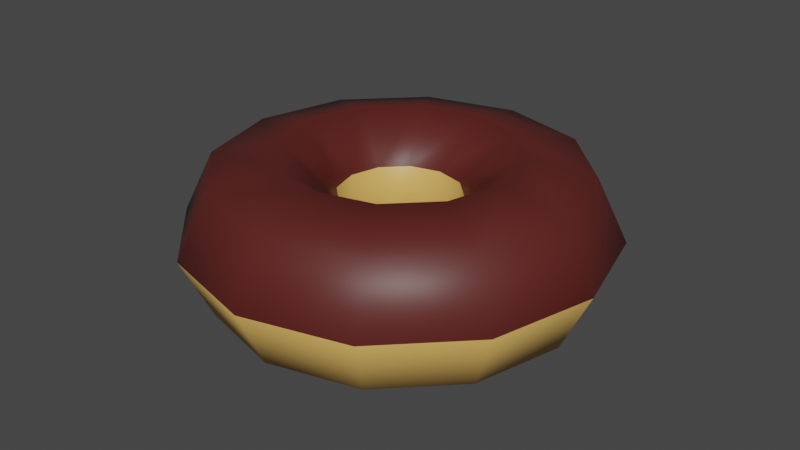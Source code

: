 # Source: donut_02.blend  (saved by Blender 3.2.14; exported with 4.5.12 LTS)
import bpy
from mathutils import Matrix  # noqa: F401  (used for matrix-valued properties, if any)

bpy.ops.wm.read_factory_settings(use_empty=True)
scene = bpy.context.scene
scene.name = 'Scene'

# ---- collections
col_collection = bpy.data.collections.new('Collection'); scene.collection.children.link(col_collection)

# ---- materials (node trees are filled in below, after node groups)
mat_material_001 = bpy.data.materials.new('Material.001')
mat_material_001.use_transparent_shadow = False
mat_material_002 = bpy.data.materials.new('Material.002')
mat_material_002.use_transparent_shadow = False

# ---- material node trees
mat_material_001.use_nodes = True; mat_material_001.node_tree.nodes.clear()
_N = mat_material_001.node_tree.nodes; _L = mat_material_001.node_tree.links
n0 = _N.new('ShaderNodeBsdfPrincipled'); n0.name = 'Principled BSDF'; n0.location = (10, 300)
n0.distribution = 'GGX'
n0.subsurface_method = 'RANDOM_WALK_SKIN'
n0.inputs[0].default_value = (0.7325, 0.4321, 0.111, 1.0)
n0.inputs[3].default_value = 1.45
n0.inputs[27].default_value = (0.0, 0.0, 0.0, 1.0)
n0.inputs[28].default_value = 1.0
n1 = _N.new('ShaderNodeOutputMaterial'); n1.name = 'Material Output'; n1.location = (300, 300)
_L.new(n0.outputs[0], n1.inputs[0])
n1.is_active_output = True
mat_material_002.use_nodes = True; mat_material_002.node_tree.nodes.clear()
_N = mat_material_002.node_tree.nodes; _L = mat_material_002.node_tree.links
n0 = _N.new('ShaderNodeBsdfPrincipled'); n0.name = 'Principled BSDF'; n0.location = (10, 300)
n0.distribution = 'GGX'
n0.subsurface_method = 'RANDOM_WALK_SKIN'
n0.inputs[0].default_value = (0.09905, 0.01545, 0.01245, 1.0)
n0.inputs[3].default_value = 1.45
n0.inputs[27].default_value = (0.0, 0.0, 0.0, 1.0)
n0.inputs[28].default_value = 1.0
n1 = _N.new('ShaderNodeOutputMaterial'); n1.name = 'Material Output'; n1.location = (300, 300)
_L.new(n0.outputs[0], n1.inputs[0])
n1.is_active_output = True

# ---- world
world_world = bpy.data.worlds.new('World'); scene.world = world_world
world_world.use_nodes = True; world_world.node_tree.nodes.clear()
_N = world_world.node_tree.nodes; _L = world_world.node_tree.links
n0 = _N.new('ShaderNodeOutputWorld'); n0.name = 'World Output'; n0.location = (300, 300)
n1 = _N.new('ShaderNodeBackground'); n1.name = 'Background'; n1.location = (10, 300)
n1.inputs[0].default_value = (0.05088, 0.05088, 0.05088, 1.0)
_L.new(n1.outputs[0], n0.inputs[0])
n0.is_active_output = True
world_world.color = (0.05088, 0.05088, 0.05088)
world_world.use_sun_shadow = False
world_world.sun_shadow_jitter_overblur = 0.0

# ---- meshes
me_torus = bpy.data.meshes.new('Torus')
me_torus.from_pydata([(0.06516, 0.0, 0.0), (0.05596, 0.0, 0.0191), (0.03529, 0.0, 0.02382), (0.01871, 0.0, 0.0106), (0.01871, 0.0, -0.0106), (0.03529, 0.0, -0.02382), (0.05596, 0.0, -0.0191), (0.05643, 0.03258, 0.0), (0.04846, 0.02798, 0.0191), (0.03056, 0.01764, 0.02382), (0.0162, 0.009354, 0.0106), (0.0162, 0.009354, -0.0106), (0.03056, 0.01764, -0.02382), (0.04846, 0.02798, -0.0191), (0.03258, 0.05643, 0.0), (0.02798, 0.04846, 0.0191), (0.01764, 0.03056, 0.02382), (0.009354, 0.0162, 0.0106), (0.009354, 0.0162, -0.0106), (0.01764, 0.03056, -0.02382), (0.02798, 0.04846, -0.0191), (4.919e-09, 0.06516, 0.0), (4.225e-09, 0.05596, 0.0191), (2.664e-09, 0.03529, 0.02382), (1.412e-09, 0.01871, 0.0106), (1.412e-09, 0.01871, -0.0106), (2.664e-09, 0.03529, -0.02382), (4.225e-09, 0.05596, -0.0191), (-0.03258, 0.05643, 0.0), (-0.02798, 0.04846, 0.0191), (-0.01764, 0.03056, 0.02382), (-0.009354, 0.0162, 0.0106), (-0.009354, 0.0162, -0.0106), (-0.01764, 0.03056, -0.02382), (-0.02798, 0.04846, -0.0191), (-0.05643, 0.03258, 0.0), (-0.04846, 0.02798, 0.0191), (-0.03056, 0.01764, 0.02382), (-0.0162, 0.009354, 0.0106), (-0.0162, 0.009354, -0.0106), (-0.03056, 0.01764, -0.02382), (-0.04846, 0.02798, -0.0191), (-0.06516, 5.696e-09, 0.0), (-0.05596, 4.892e-09, 0.0191), (-0.03529, 3.085e-09, 0.02382), (-0.01871, 1.636e-09, 0.0106), (-0.01871, 1.636e-09, -0.0106), (-0.03529, 3.085e-09, -0.02382), (-0.05596, 4.892e-09, -0.0191), (-0.05643, -0.03258, 0.0), (-0.04846, -0.02798, 0.0191), (-0.03056, -0.01764, 0.02382), (-0.0162, -0.009354, 0.0106), (-0.0162, -0.009354, -0.0106), (-0.03056, -0.01764, -0.02382), (-0.04846, -0.02798, -0.0191), (-0.03258, -0.05643, 0.0), (-0.02798, -0.04846, 0.0191), (-0.01764, -0.03056, 0.02382), (-0.009354, -0.0162, 0.0106), (-0.009354, -0.0162, -0.0106), (-0.01764, -0.03056, -0.02382), (-0.02798, -0.04846, -0.0191), (4.919e-09, -0.06516, 0.0), (4.225e-09, -0.05596, 0.0191), (2.664e-09, -0.03529, 0.02382), (1.412e-09, -0.01871, 0.0106), (1.412e-09, -0.01871, -0.0106), (2.664e-09, -0.03529, -0.02382), (4.225e-09, -0.05596, -0.0191), (0.03258, -0.05643, 0.0), (0.02798, -0.04846, 0.0191), (0.01764, -0.03056, 0.02382), (0.009354, -0.0162, 0.0106), (0.009354, -0.0162, -0.0106), (0.01764, -0.03056, -0.02382), (0.02798, -0.04846, -0.0191), (0.05643, -0.03258, 0.0), (0.04846, -0.02798, 0.0191), (0.03056, -0.01764, 0.02382), (0.0162, -0.009354, 0.0106), (0.0162, -0.009354, -0.0106), (0.03056, -0.01764, -0.02382), (0.04846, -0.02798, -0.0191)], [], [(0, 7, 8, 1), (1, 8, 9, 2), (2, 9, 10, 3), (3, 10, 11, 4), (4, 11, 12, 5), (5, 12, 13, 6), (6, 13, 7, 0), (7, 14, 15, 8), (8, 15, 16, 9), (9, 16, 17, 10), (10, 17, 18, 11), (11, 18, 19, 12), (12, 19, 20, 13), (13, 20, 14, 7), (14, 21, 22, 15), (15, 22, 23, 16), (16, 23, 24, 17), (17, 24, 25, 18), (18, 25, 26, 19), (19, 26, 27, 20), (20, 27, 21, 14), (21, 28, 29, 22), (22, 29, 30, 23), (23, 30, 31, 24), (24, 31, 32, 25), (25, 32, 33, 26), (26, 33, 34, 27), (27, 34, 28, 21), (28, 35, 36, 29), (29, 36, 37, 30), (30, 37, 38, 31), (31, 38, 39, 32), (32, 39, 40, 33), (33, 40, 41, 34), (34, 41, 35, 28), (35, 42, 43, 36), (36, 43, 44, 37), (37, 44, 45, 38), (38, 45, 46, 39), (39, 46, 47, 40), (40, 47, 48, 41), (41, 48, 42, 35), (42, 49, 50, 43), (43, 50, 51, 44), (44, 51, 52, 45), (45, 52, 53, 46), (46, 53, 54, 47), (47, 54, 55, 48), (48, 55, 49, 42), (49, 56, 57, 50), (50, 57, 58, 51), (51, 58, 59, 52), (52, 59, 60, 53), (53, 60, 61, 54), (54, 61, 62, 55), (55, 62, 56, 49), (56, 63, 64, 57), (57, 64, 65, 58), (58, 65, 66, 59), (59, 66, 67, 60), (60, 67, 68, 61), (61, 68, 69, 62), (62, 69, 63, 56), (63, 70, 71, 64), (64, 71, 72, 65), (65, 72, 73, 66), (66, 73, 74, 67), (67, 74, 75, 68), (68, 75, 76, 69), (69, 76, 70, 63), (70, 77, 78, 71), (71, 78, 79, 72), (72, 79, 80, 73), (73, 80, 81, 74), (74, 81, 82, 75), (75, 82, 83, 76), (76, 83, 77, 70), (77, 0, 1, 78), (78, 1, 2, 79), (79, 2, 3, 80), (80, 3, 4, 81), (81, 4, 5, 82), (82, 5, 6, 83), (83, 6, 0, 77)])
me_torus.polygons.foreach_set('use_smooth', [True] * 84)
me_torus.polygons.foreach_set('material_index', [1, 1, 1, 0, 0, 0, 0, 1, 1, 1, 0, 0, 0, 0, 1, 1, 1, 0, 0, 0, 0, 1, 1, 1, 0, 0, 0, 0, 1, 1, 1, 0, 0, 0, 0, 1, 1, 1, 0, 0, 0, 0, 1, 1, 1, 0, 0, 0, 0, 1, 1, 1, 0, 0, 0, 0, 1, 1, 1, 0, 0, 0, 0, 1, 1, 1, 0, 0, 0, 0, 1, 1, 1, 0, 0, 0, 0, 1, 1, 1, 0, 0, 0, 0])
_uv = me_torus.uv_layers.new(name='UVMap')
_uv.uv.foreach_set('vector', [0.5, 0.5714, 0.5833, 0.5714, 0.5833, 0.7143, 0.5, 0.7143, 0.5, 0.7143, 0.5833, 0.7143, 0.5833, 0.8571, 0.5, 0.8571, 0.5, 0.8571, 0.5833, 0.8571, 0.5833, 1.0, 0.5, 1.0, 0.5, -2.22e-16, 0.5833, -2.22e-16, 0.5833, 0.1429, 0.5, 0.1429, 0.5, 0.1429, 0.5833, 0.1429, 0.5833, 0.2857, 0.5, 0.2857, 0.5, 0.2857, 0.5833, 0.2857, 0.5833, 0.4286, 0.5, 0.4286, 0.5, 0.4286, 0.5833, 0.4286, 0.5833, 0.5714, 0.5, 0.5714, 0.5833, 0.5714, 0.6667, 0.5714, 0.6667, 0.7143, 0.5833, 0.7143, 0.5833, 0.7143, 0.6667, 0.7143, 0.6667, 0.8571, 0.5833, 0.8571, 0.5833, 0.8571, 0.6667, 0.8571, 0.6667, 1.0, 0.5833, 1.0, 0.5833, -2.22e-16, 0.6667, -2.22e-16, 0.6667, 0.1429, 0.5833, 0.1429, 0.5833, 0.1429, 0.6667, 0.1429, 0.6667, 0.2857, 0.5833, 0.2857, 0.5833, 0.2857, 0.6667, 0.2857, 0.6667, 0.4286, 0.5833, 0.4286, 0.5833, 0.4286, 0.6667, 0.4286, 0.6667, 0.5714, 0.5833, 0.5714, 0.6667, 0.5714, 0.75, 0.5714, 0.75, 0.7143, 0.6667, 0.7143, 0.6667, 0.7143, 0.75, 0.7143, 0.75, 0.8571, 0.6667, 0.8571, 0.6667, 0.8571, 0.75, 0.8571, 0.75, 1.0, 0.6667, 1.0, 0.6667, -2.22e-16, 0.75, -2.22e-16, 0.75, 0.1429, 0.6667, 0.1429, 0.6667, 0.1429, 0.75, 0.1429, 0.75, 0.2857, 0.6667, 0.2857, 0.6667, 0.2857, 0.75, 0.2857, 0.75, 0.4286, 0.6667, 0.4286, 0.6667, 0.4286, 0.75, 0.4286, 0.75, 0.5714, 0.6667, 0.5714, 0.75, 0.5714, 0.8333, 0.5714, 0.8333, 0.7143, 0.75, 0.7143, 0.75, 0.7143, 0.8333, 0.7143, 0.8333, 0.8571, 0.75, 0.8571, 0.75, 0.8571, 0.8333, 0.8571, 0.8333, 1.0, 0.75, 1.0, 0.75, -2.22e-16, 0.8333, -2.22e-16, 0.8333, 0.1429, 0.75, 0.1429, 0.75, 0.1429, 0.8333, 0.1429, 0.8333, 0.2857, 0.75, 0.2857, 0.75, 0.2857, 0.8333, 0.2857, 0.8333, 0.4286, 0.75, 0.4286, 0.75, 0.4286, 0.8333, 0.4286, 0.8333, 0.5714, 0.75, 0.5714, 0.8333, 0.5714, 0.9167, 0.5714, 0.9167, 0.7143, 0.8333, 0.7143, 0.8333, 0.7143, 0.9167, 0.7143, 0.9167, 0.8571, 0.8333, 0.8571, 0.8333, 0.8571, 0.9167, 0.8571, 0.9167, 1.0, 0.8333, 1.0, 0.8333, -2.22e-16, 0.9167, -2.22e-16, 0.9167, 0.1429, 0.8333, 0.1429, 0.8333, 0.1429, 0.9167, 0.1429, 0.9167, 0.2857, 0.8333, 0.2857, 0.8333, 0.2857, 0.9167, 0.2857, 0.9167, 0.4286, 0.8333, 0.4286, 0.8333, 0.4286, 0.9167, 0.4286, 0.9167, 0.5714, 0.8333, 0.5714, 0.9167, 0.5714, 1.0, 0.5714, 1.0, 0.7143, 0.9167, 0.7143, 0.9167, 0.7143, 1.0, 0.7143, 1.0, 0.8571, 0.9167, 0.8571, 0.9167, 0.8571, 1.0, 0.8571, 1.0, 1.0, 0.9167, 1.0, 0.9167, -2.22e-16, 1.0, -2.22e-16, 1.0, 0.1429, 0.9167, 0.1429, 0.9167, 0.1429, 1.0, 0.1429, 1.0, 0.2857, 0.9167, 0.2857, 0.9167, 0.2857, 1.0, 0.2857, 1.0, 0.4286, 0.9167, 0.4286, 0.9167, 0.4286, 1.0, 0.4286, 1.0, 0.5714, 0.9167, 0.5714, 2.22e-16, 0.5714, 0.08333, 0.5714, 0.08333, 0.7143, 2.22e-16, 0.7143, 2.22e-16, 0.7143, 0.08333, 0.7143, 0.08333, 0.8571, 2.22e-16, 0.8571, 2.22e-16, 0.8571, 0.08333, 0.8571, 0.08333, 1.0, 2.22e-16, 1.0, 2.22e-16, -2.22e-16, 0.08333, -2.22e-16, 0.08333, 0.1429, 2.22e-16, 0.1429, 2.22e-16, 0.1429, 0.08333, 0.1429, 0.08333, 0.2857, 2.22e-16, 0.2857, 2.22e-16, 0.2857, 0.08333, 0.2857, 0.08333, 0.4286, 2.22e-16, 0.4286, 2.22e-16, 0.4286, 0.08333, 0.4286, 0.08333, 0.5714, 2.22e-16, 0.5714, 0.08333, 0.5714, 0.1667, 0.5714, 0.1667, 0.7143, 0.08333, 0.7143, 0.08333, 0.7143, 0.1667, 0.7143, 0.1667, 0.8571, 0.08333, 0.8571, 0.08333, 0.8571, 0.1667, 0.8571, 0.1667, 1.0, 0.08333, 1.0, 0.08333, -2.22e-16, 0.1667, -2.22e-16, 0.1667, 0.1429, 0.08333, 0.1429, 0.08333, 0.1429, 0.1667, 0.1429, 0.1667, 0.2857, 0.08333, 0.2857, 0.08333, 0.2857, 0.1667, 0.2857, 0.1667, 0.4286, 0.08333, 0.4286, 0.08333, 0.4286, 0.1667, 0.4286, 0.1667, 0.5714, 0.08333, 0.5714, 0.1667, 0.5714, 0.25, 0.5714, 0.25, 0.7143, 0.1667, 0.7143, 0.1667, 0.7143, 0.25, 0.7143, 0.25, 0.8571, 0.1667, 0.8571, 0.1667, 0.8571, 0.25, 0.8571, 0.25, 1.0, 0.1667, 1.0, 0.1667, -2.22e-16, 0.25, -2.22e-16, 0.25, 0.1429, 0.1667, 0.1429, 0.1667, 0.1429, 0.25, 0.1429, 0.25, 0.2857, 0.1667, 0.2857, 0.1667, 0.2857, 0.25, 0.2857, 0.25, 0.4286, 0.1667, 0.4286, 0.1667, 0.4286, 0.25, 0.4286, 0.25, 0.5714, 0.1667, 0.5714, 0.25, 0.5714, 0.3333, 0.5714, 0.3333, 0.7143, 0.25, 0.7143, 0.25, 0.7143, 0.3333, 0.7143, 0.3333, 0.8571, 0.25, 0.8571, 0.25, 0.8571, 0.3333, 0.8571, 0.3333, 1.0, 0.25, 1.0, 0.25, -2.22e-16, 0.3333, -2.22e-16, 0.3333, 0.1429, 0.25, 0.1429, 0.25, 0.1429, 0.3333, 0.1429, 0.3333, 0.2857, 0.25, 0.2857, 0.25, 0.2857, 0.3333, 0.2857, 0.3333, 0.4286, 0.25, 0.4286, 0.25, 0.4286, 0.3333, 0.4286, 0.3333, 0.5714, 0.25, 0.5714, 0.3333, 0.5714, 0.4167, 0.5714, 0.4167, 0.7143, 0.3333, 0.7143, 0.3333, 0.7143, 0.4167, 0.7143, 0.4167, 0.8571, 0.3333, 0.8571, 0.3333, 0.8571, 0.4167, 0.8571, 0.4167, 1.0, 0.3333, 1.0, 0.3333, -2.22e-16, 0.4167, -2.22e-16, 0.4167, 0.1429, 0.3333, 0.1429, 0.3333, 0.1429, 0.4167, 0.1429, 0.4167, 0.2857, 0.3333, 0.2857, 0.3333, 0.2857, 0.4167, 0.2857, 0.4167, 0.4286, 0.3333, 0.4286, 0.3333, 0.4286, 0.4167, 0.4286, 0.4167, 0.5714, 0.3333, 0.5714, 0.4167, 0.5714, 0.5, 0.5714, 0.5, 0.7143, 0.4167, 0.7143, 0.4167, 0.7143, 0.5, 0.7143, 0.5, 0.8571, 0.4167, 0.8571, 0.4167, 0.8571, 0.5, 0.8571, 0.5, 1.0, 0.4167, 1.0, 0.4167, -2.22e-16, 0.5, -2.22e-16, 0.5, 0.1429, 0.4167, 0.1429, 0.4167, 0.1429, 0.5, 0.1429, 0.5, 0.2857, 0.4167, 0.2857, 0.4167, 0.2857, 0.5, 0.2857, 0.5, 0.4286, 0.4167, 0.4286, 0.4167, 0.4286, 0.5, 0.4286, 0.5, 0.5714, 0.4167, 0.5714])
me_torus.materials.append(mat_material_001)
me_torus.materials.append(mat_material_002)
me_torus.update()

# ---- objects
ob_torus = bpy.data.objects.new('Torus', me_torus)

# ---- transforms, parenting, visibility, modifiers, constraints
ob_torus.location = (0.0, 0.0, 0.0)

# ---- collection membership
col_collection.objects.link(ob_torus)

# ---- scene / render settings (as saved in the file)
scene.frame_start = 1; scene.frame_end = 250; scene.frame_set(76)
scene.render.engine = 'BLENDER_EEVEE_NEXT'
scene.cycles.sampling_pattern = 'TABULATED_SOBOL'
scene.cycles.use_light_tree = False
scene.view_settings.view_transform = 'Filmic'
bpy.context.view_layer.update()

# ---- added for rendering (the .blend has no active camera and no usable light): camera, sun
cam_auto = bpy.data.cameras.new('AutoCamera')
cam_auto.lens = 50.0
cam_auto.sensor_width = 36.0
cam_auto.clip_end = 1000.0
ob_auto_camera = bpy.data.objects.new('AutoCamera', cam_auto)
scene.collection.objects.link(ob_auto_camera)
ob_auto_camera.location = (0.185045, -0.222054, 0.148036)
ob_auto_camera.rotation_euler = (1.09748, -7.21219e-08, 0.694738)
scene.camera = ob_auto_camera
light_auto_sun = bpy.data.lights.new('AutoSun', 'SUN')
light_auto_sun.energy = 3.0
light_auto_sun.angle = 0.0523599
ob_auto_sun = bpy.data.objects.new('AutoSun', light_auto_sun)
scene.collection.objects.link(ob_auto_sun)
ob_auto_sun.rotation_euler = (0.872665, 0.174533, 0.523599)
bpy.context.view_layer.update()
